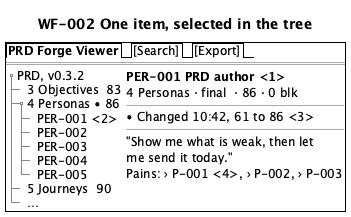

The diagram above was rendered by PlantUML. Its source (embedded in the PNG):
@startsalt
title WF-002 One item, selected in the tree
{+
  {/ <b>PRD Forge Viewer</b> | [Search] | [Export] }
  ==
  {
    {T
     + PRD, v0.3.2
     ++ 3 Objectives  83
     ++ 4 Personas • 86
     +++ PER-001 <2>
     +++ PER-002
     +++ PER-003
     +++ PER-004
     +++ PER-005
     ++ 5 Journeys  90
     ++ …
    } | {
      <b>PER-001 PRD author <1>
      4 Personas · final  · 86 · 0 blk
      --
      • Changed 10:42, 61 to 86 <3>
      --
      "Show me what is weak, then let
      me send it today."
      Pains: › P-001 <4>, › P-002, › P-003
    }
  }
}
@endsalt